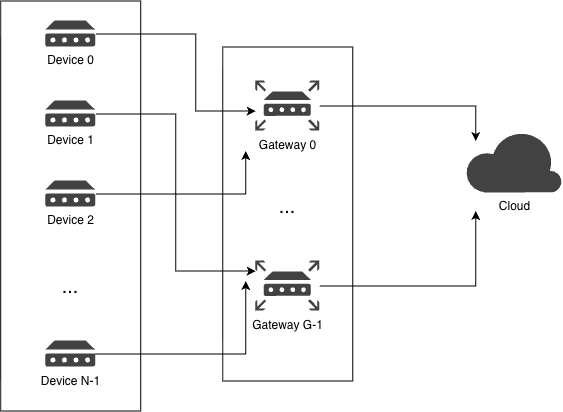

The diagram above was exported from draw.io. Its source (the exported page's mxGraphModel, read from the mxfile embedded in the PNG):
<mxGraphModel dx="1038" dy="689" grid="1" gridSize="10" guides="1" tooltips="1" connect="1" arrows="1" fold="1" page="1" pageScale="1" pageWidth="850" pageHeight="1100" math="0" shadow="0">
  <root>
    <mxCell id="0" />
    <mxCell id="1" parent="0" />
    <mxCell id="-aIKOELWiKyg_bDtvYBs-1" parent="1" style="sketch=0;aspect=fixed;pointerEvents=1;shadow=0;dashed=0;html=1;strokeColor=none;labelPosition=center;verticalLabelPosition=bottom;verticalAlign=top;align=center;fillColor=#424242;shape=mxgraph.azure.cloud;fontColor=light-dark(#000000,#000000);" value="Cloud" vertex="1">
      <mxGeometry height="62" width="96.88" x="860" y="220" as="geometry" />
    </mxCell>
    <mxCell id="-aIKOELWiKyg_bDtvYBs-2" parent="1" style="sketch=0;aspect=fixed;pointerEvents=1;shadow=0;dashed=0;html=1;strokeColor=none;labelPosition=center;verticalLabelPosition=bottom;verticalAlign=top;align=center;fillColor=light-dark(#424242,#424242);shape=mxgraph.mscae.enterprise.device;fontColor=light-dark(#000000,#424242);" value="Device 0" vertex="1">
      <mxGeometry height="26" width="50" x="440" y="110" as="geometry" />
    </mxCell>
    <mxCell id="-aIKOELWiKyg_bDtvYBs-3" parent="1" style="sketch=0;aspect=fixed;pointerEvents=1;shadow=0;dashed=0;html=1;strokeColor=none;labelPosition=center;verticalLabelPosition=bottom;verticalAlign=top;align=center;fillColor=light-dark(#424242,#424242);shape=mxgraph.mscae.enterprise.device;fontColor=light-dark(#000000,#FF66FF);" value="Device 1" vertex="1">
      <mxGeometry height="26" width="50" x="440" y="190" as="geometry" />
    </mxCell>
    <mxCell id="-aIKOELWiKyg_bDtvYBs-4" edge="1" parent="1" source="-aIKOELWiKyg_bDtvYBs-5" style="edgeStyle=orthogonalEdgeStyle;rounded=0;orthogonalLoop=1;jettySize=auto;html=1;fontColor=light-dark(#000000,#000000);">
      <mxGeometry relative="1" as="geometry">
        <mxPoint x="640" y="240" as="targetPoint" />
      </mxGeometry>
    </mxCell>
    <mxCell id="-aIKOELWiKyg_bDtvYBs-5" parent="1" style="sketch=0;aspect=fixed;pointerEvents=1;shadow=0;dashed=0;html=1;strokeColor=none;labelPosition=center;verticalLabelPosition=bottom;verticalAlign=top;align=center;fillColor=light-dark(#424242,#424242);shape=mxgraph.mscae.enterprise.device;fontColor=light-dark(#000000,#000000);" value="Device 2" vertex="1">
      <mxGeometry height="26" width="50" x="440" y="270" as="geometry" />
    </mxCell>
    <mxCell id="-aIKOELWiKyg_bDtvYBs-6" edge="1" parent="1" source="-aIKOELWiKyg_bDtvYBs-7" style="edgeStyle=orthogonalEdgeStyle;rounded=0;orthogonalLoop=1;jettySize=auto;html=1;exitX=0.97;exitY=0.5;exitDx=0;exitDy=0;exitPerimeter=0;fontColor=light-dark(#000000,#000000);">
      <mxGeometry relative="1" as="geometry">
        <mxPoint x="640" y="370" as="targetPoint" />
      </mxGeometry>
    </mxCell>
    <mxCell id="-aIKOELWiKyg_bDtvYBs-7" parent="1" style="sketch=0;aspect=fixed;pointerEvents=1;shadow=0;dashed=0;html=1;strokeColor=none;labelPosition=center;verticalLabelPosition=bottom;verticalAlign=top;align=center;fillColor=light-dark(#424242,#424242);shape=mxgraph.mscae.enterprise.device;fontColor=light-dark(#000000,#000000);" value="Device N-1" vertex="1">
      <mxGeometry height="26" width="50" x="440" y="430" as="geometry" />
    </mxCell>
    <mxCell id="-aIKOELWiKyg_bDtvYBs-8" edge="1" parent="1" source="-aIKOELWiKyg_bDtvYBs-9" style="edgeStyle=orthogonalEdgeStyle;rounded=0;orthogonalLoop=1;jettySize=auto;html=1;fontColor=light-dark(#000000,#000000);">
      <mxGeometry relative="1" as="geometry">
        <mxPoint x="870" y="230" as="targetPoint" />
      </mxGeometry>
    </mxCell>
    <mxCell id="-aIKOELWiKyg_bDtvYBs-9" parent="1" style="sketch=0;aspect=fixed;pointerEvents=1;shadow=0;dashed=0;html=1;strokeColor=none;labelPosition=center;verticalLabelPosition=bottom;verticalAlign=top;align=center;fillColor=#424242;shape=mxgraph.mscae.enterprise.router;fontColor=light-dark(#000000,#000000);" value="Gateway 0" vertex="1">
      <mxGeometry height="50" width="64.1" x="650" y="170" as="geometry" />
    </mxCell>
    <mxCell id="-aIKOELWiKyg_bDtvYBs-10" parent="1" style="sketch=0;aspect=fixed;pointerEvents=1;shadow=0;dashed=0;html=1;strokeColor=none;labelPosition=center;verticalLabelPosition=bottom;verticalAlign=top;align=center;fillColor=#424242;shape=mxgraph.mscae.enterprise.router;fontColor=light-dark(#000000,#000000);" value="Gateway G-1" vertex="1">
      <mxGeometry height="50" width="64.1" x="650" y="350" as="geometry" />
    </mxCell>
    <mxCell id="-aIKOELWiKyg_bDtvYBs-11" edge="1" parent="1" source="-aIKOELWiKyg_bDtvYBs-10" style="edgeStyle=orthogonalEdgeStyle;rounded=0;orthogonalLoop=1;jettySize=auto;html=1;fontColor=light-dark(#000000,#000000);">
      <mxGeometry relative="1" as="geometry">
        <mxPoint x="870" y="300" as="targetPoint" />
      </mxGeometry>
    </mxCell>
    <mxCell id="-aIKOELWiKyg_bDtvYBs-12" edge="1" parent="1" source="-aIKOELWiKyg_bDtvYBs-2" style="edgeStyle=orthogonalEdgeStyle;rounded=0;orthogonalLoop=1;jettySize=auto;html=1;entryX=0;entryY=0.6;entryDx=0;entryDy=0;entryPerimeter=0;fontColor=light-dark(#000000,#000000);" target="-aIKOELWiKyg_bDtvYBs-9">
      <mxGeometry relative="1" as="geometry">
        <Array as="points">
          <mxPoint x="590" y="123" />
          <mxPoint x="590" y="200" />
        </Array>
      </mxGeometry>
    </mxCell>
    <mxCell id="-aIKOELWiKyg_bDtvYBs-13" edge="1" parent="1" source="-aIKOELWiKyg_bDtvYBs-3" style="edgeStyle=orthogonalEdgeStyle;rounded=0;orthogonalLoop=1;jettySize=auto;html=1;entryX=0;entryY=0.2;entryDx=0;entryDy=0;entryPerimeter=0;fontColor=light-dark(#000000,#000000);" target="-aIKOELWiKyg_bDtvYBs-10">
      <mxGeometry relative="1" as="geometry" />
    </mxCell>
    <mxCell id="-aIKOELWiKyg_bDtvYBs-14" parent="1" style="whiteSpace=wrap;html=1;fillColor=none;strokeColor=light-dark(#000000,#000000);fontColor=light-dark(#000000,#000000);" value="" vertex="1">
      <mxGeometry height="410" width="140" x="395" y="90" as="geometry" />
    </mxCell>
    <mxCell id="-aIKOELWiKyg_bDtvYBs-15" parent="1" style="whiteSpace=wrap;html=1;fillColor=none;strokeColor=light-dark(#000000,#000000);fontColor=light-dark(#000000,#000000);" value="" vertex="1">
      <mxGeometry height="334" width="130" x="617.05" y="136" as="geometry" />
    </mxCell>
    <mxCell id="-aIKOELWiKyg_bDtvYBs-16" parent="1" style="text;html=1;whiteSpace=wrap;strokeColor=none;fillColor=none;align=center;verticalAlign=middle;rounded=0;fontSize=20;fontColor=light-dark(#000000,#000000);" value="..." vertex="1">
      <mxGeometry height="30" width="60" x="435" y="360" as="geometry" />
    </mxCell>
    <mxCell id="-aIKOELWiKyg_bDtvYBs-17" parent="1" style="text;html=1;whiteSpace=wrap;strokeColor=none;fillColor=none;align=center;verticalAlign=middle;rounded=0;fontSize=20;fontColor=light-dark(#000000,#000000);" value="..." vertex="1">
      <mxGeometry height="30" width="60" x="652.05" y="280" as="geometry" />
    </mxCell>
  </root>
</mxGraphModel>